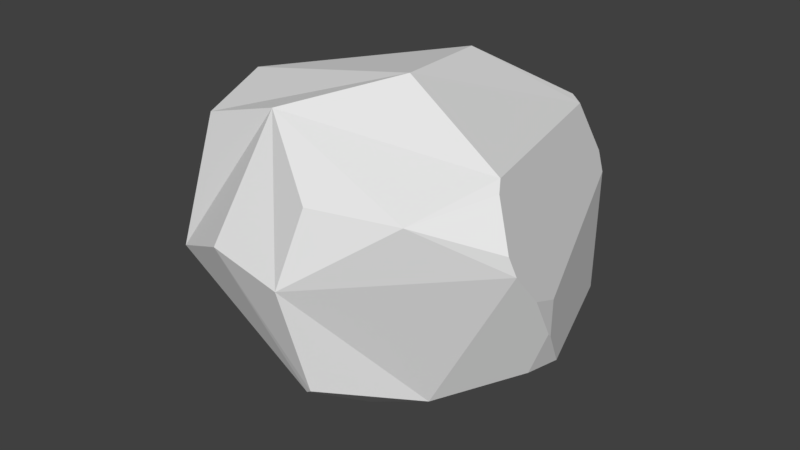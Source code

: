 # Source: rock_fancy_3.blend  (saved by Blender 2.78.0; exported with 4.5.12 LTS)
import bpy
from mathutils import Matrix  # noqa: F401  (used for matrix-valued properties, if any)

bpy.ops.wm.read_factory_settings(use_empty=True)
scene = bpy.context.scene
scene.name = 'Scene'

# ---- collections
col_collection_1 = bpy.data.collections.new('Collection 1'); scene.collection.children.link(col_collection_1)

# ---- world
world_world = bpy.data.worlds.new('World'); scene.world = world_world
world_world.color = (0.05088, 0.05088, 0.05088)
world_world.use_sun_shadow = False
world_world.sun_shadow_jitter_overblur = 0.0
world_world.cycles.sampling_method = 'MANUAL'

# ---- meshes
me_cube_001 = bpy.data.meshes.new('Cube.001')
me_cube_001.from_pydata([(-3.955, 0.5651, 0.6631), (-2.879, -1.861, -0.1861), (0.3752, 3.933, 0.865), (-3.207, 2.536, -1.456), (-2.705, -1.299, 1.878), (-0.03051, -2.122, 1.45), (-1.872, 2.609, -2.753), (1.275, -1.646, 1.384), (-0.214, -2.536, 0.2846), (-1.567, -2.397, 0.4468), (-3.767, -0.585, -1.016), (-3.208, 1.1, -2.486), (-2.038, 3.285, -0.4787), (-3.759, 1.659, -0.2256), (0.5453, 3.541, 1.547), (-0.4317, 2.065, 2.52), (0.05723, -0.03447, 2.756), (-3.158, 0.1128, 2.094), (-1.288, -1.391, 2.313), (-0.89, 3.561, -1.274), (-0.9053, 0.1535, -2.753), (-2.241, 1.536, -3.049), (0.4651, 3.185, -2.111), (2.333, -0.7907, 0.9779), (1.988, -0.5643, 1.684), (0.9644, 3.812, 0.576), (0.7463, 3.45, 1.46), (1.88, -0.3945, 1.821), (1.361, 3.216, -1.61), (2.398, 0.291, -0.1289), (1.115, 3.717, 0.2647), (2.453, 0.1886, -0.6643), (2.301, 0.6601, -1.369), (2.427, -0.7258, 0.6771), (2.492, -0.3023, 0.1396), (2.121, 0.1942, -1.431), (2.462, 0.1161, -0.5902), (-0.1053, -2.13, -1.514), (0.01417, -2.177, -1.423), (0.05309, -0.9527, -2.272), (1.129, -0.8778, -1.806)], [], [(26, 25, 2, 14), (5, 18, 4, 1, 9, 8), (18, 16, 15, 17, 4), (11, 10, 0, 13, 3), (12, 3, 13, 0, 17, 15, 14, 2), (27, 26, 14, 15, 16), (4, 17, 0, 10, 1), (19, 6, 3, 12, 2), (6, 21, 11, 3), (16, 18, 5, 7, 24, 27), (7, 23, 24), (22, 6, 19, 2, 25, 30, 28), (29, 31, 32, 28, 30), (32, 31, 36, 35), (29, 34, 36, 31), (23, 33, 34, 29, 30, 25, 26, 27, 24), (40, 38, 37, 39), (22, 28, 32, 35, 40, 39, 20, 21, 6), (35, 36, 34, 33, 23, 7, 5, 8, 38, 40), (8, 9, 1, 37, 38), (10, 11, 21, 20, 39, 37, 1)])
me_cube_001.use_remesh_preserve_volume = False
me_cube_001.use_remesh_preserve_attributes = False
me_cube_001.use_mirror_vertex_groups = False
me_cube_001.update()

# ---- objects
ob_cube = bpy.data.objects.new('Cube', me_cube_001)

# ---- transforms, parenting, visibility, modifiers, constraints
ob_cube.location = (0.0, 0.0, 0.0)
ob_cube.lineart.crease_threshold = 0.0

# ---- collection membership
col_collection_1.objects.link(ob_cube)

# ---- scene / render settings (as saved in the file)
scene.frame_start = 1; scene.frame_end = 250; scene.frame_set(1)
scene.render.engine = 'BLENDER_EEVEE_NEXT'
scene.render.resolution_percentage = 50
scene.render.dither_intensity = 0.0
scene.cycles.use_denoising = False
scene.cycles.samples = 128
scene.cycles.sampling_pattern = 'TABULATED_SOBOL'
scene.cycles.light_sampling_threshold = 0.0
scene.cycles.use_adaptive_sampling = False
scene.cycles.use_light_tree = False
scene.cycles.blur_glossy = 0.0
scene.cycles.sample_clamp_indirect = 0.0
scene.view_settings.view_transform = 'Standard'
bpy.context.view_layer.update()

# ---- added for rendering (the .blend has no active camera and no usable light): camera, sun
cam_auto = bpy.data.cameras.new('AutoCamera')
cam_auto.lens = 50.0
cam_auto.sensor_width = 36.0
cam_auto.clip_end = 1000.0
ob_auto_camera = bpy.data.objects.new('AutoCamera', cam_auto)
scene.collection.objects.link(ob_auto_camera)
ob_auto_camera.location = (9.28098, -11.3164, 7.8632)
ob_auto_camera.rotation_euler = (1.09748, -7.21219e-08, 0.694738)
scene.camera = ob_auto_camera
light_auto_sun = bpy.data.lights.new('AutoSun', 'SUN')
light_auto_sun.energy = 3.0
light_auto_sun.angle = 0.0523599
ob_auto_sun = bpy.data.objects.new('AutoSun', light_auto_sun)
scene.collection.objects.link(ob_auto_sun)
ob_auto_sun.rotation_euler = (0.872665, 0.174533, 0.523599)
bpy.context.view_layer.update()
